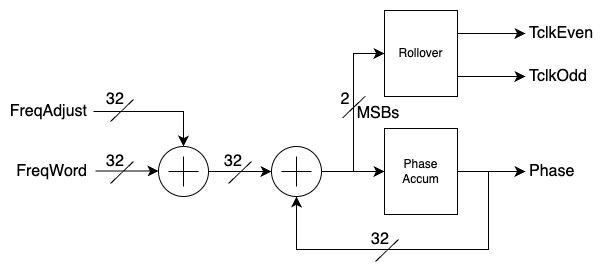

The diagram above was exported from draw.io. Its source (the exported page's mxGraphModel, read from the mxfile embedded in the PNG):
<mxGraphModel dx="1412" dy="1103" grid="0" gridSize="10" guides="1" tooltips="1" connect="1" arrows="1" fold="1" page="0" pageScale="1" pageWidth="850" pageHeight="1100" math="0" shadow="0">
  <root>
    <mxCell id="0" />
    <mxCell id="1" parent="0" />
    <mxCell id="6626HiY_741l3vjXgiHe-1" value="Phase&lt;div&gt;Accum&lt;/div&gt;" style="rounded=0;whiteSpace=wrap;html=1;" parent="1" vertex="1">
      <mxGeometry x="158" y="25" width="73" height="86" as="geometry" />
    </mxCell>
    <mxCell id="6626HiY_741l3vjXgiHe-2" value="" style="verticalLabelPosition=bottom;shadow=0;dashed=0;align=center;html=1;verticalAlign=top;shape=mxgraph.electrical.abstract.summation_point;" parent="1" vertex="1">
      <mxGeometry x="45" y="43" width="50" height="50" as="geometry" />
    </mxCell>
    <mxCell id="6626HiY_741l3vjXgiHe-3" value="" style="endArrow=classic;html=1;rounded=0;fontSize=12;startSize=8;endSize=8;curved=1;exitX=1;exitY=0.5;exitDx=0;exitDy=0;exitPerimeter=0;entryX=0;entryY=0.5;entryDx=0;entryDy=0;" parent="1" source="6626HiY_741l3vjXgiHe-2" target="6626HiY_741l3vjXgiHe-1" edge="1">
      <mxGeometry width="50" height="50" relative="1" as="geometry">
        <mxPoint x="175" y="225" as="sourcePoint" />
        <mxPoint x="225" y="175" as="targetPoint" />
      </mxGeometry>
    </mxCell>
    <mxCell id="6626HiY_741l3vjXgiHe-4" value="" style="endArrow=classic;html=1;rounded=0;fontSize=12;startSize=8;endSize=8;curved=1;exitX=1;exitY=0.5;exitDx=0;exitDy=0;" parent="1" source="6626HiY_741l3vjXgiHe-1" edge="1">
      <mxGeometry width="50" height="50" relative="1" as="geometry">
        <mxPoint x="175" y="225" as="sourcePoint" />
        <mxPoint x="299" y="68" as="targetPoint" />
      </mxGeometry>
    </mxCell>
    <mxCell id="6626HiY_741l3vjXgiHe-5" value="" style="verticalLabelPosition=bottom;shadow=0;dashed=0;align=center;html=1;verticalAlign=top;shape=mxgraph.electrical.abstract.summation_point;" parent="1" vertex="1">
      <mxGeometry x="-68" y="43" width="50" height="50" as="geometry" />
    </mxCell>
    <mxCell id="6626HiY_741l3vjXgiHe-6" value="" style="endArrow=classic;html=1;rounded=0;fontSize=12;startSize=8;endSize=8;curved=1;exitX=1;exitY=0.5;exitDx=0;exitDy=0;exitPerimeter=0;entryX=0;entryY=0.5;entryDx=0;entryDy=0;entryPerimeter=0;" parent="1" source="6626HiY_741l3vjXgiHe-5" target="6626HiY_741l3vjXgiHe-2" edge="1">
      <mxGeometry width="50" height="50" relative="1" as="geometry">
        <mxPoint x="175" y="225" as="sourcePoint" />
        <mxPoint x="225" y="175" as="targetPoint" />
      </mxGeometry>
    </mxCell>
    <mxCell id="6626HiY_741l3vjXgiHe-7" value="Rollover" style="rounded=0;whiteSpace=wrap;html=1;" parent="1" vertex="1">
      <mxGeometry x="158" y="-93" width="73" height="86" as="geometry" />
    </mxCell>
    <mxCell id="6626HiY_741l3vjXgiHe-8" value="" style="edgeStyle=elbowEdgeStyle;elbow=horizontal;endArrow=classic;html=1;curved=0;rounded=0;endSize=8;startSize=8;fontSize=12;entryX=0;entryY=0.5;entryDx=0;entryDy=0;exitX=1;exitY=0.5;exitDx=0;exitDy=0;exitPerimeter=0;" parent="1" source="6626HiY_741l3vjXgiHe-2" target="6626HiY_741l3vjXgiHe-7" edge="1">
      <mxGeometry width="50" height="50" relative="1" as="geometry">
        <mxPoint x="60" y="158" as="sourcePoint" />
        <mxPoint x="110" y="108" as="targetPoint" />
      </mxGeometry>
    </mxCell>
    <mxCell id="6626HiY_741l3vjXgiHe-11" value="" style="endArrow=classic;html=1;rounded=0;fontSize=12;startSize=8;endSize=8;curved=1;exitX=1;exitY=0.5;exitDx=0;exitDy=0;" parent="1" edge="1">
      <mxGeometry width="50" height="50" relative="1" as="geometry">
        <mxPoint x="231" y="-27" as="sourcePoint" />
        <mxPoint x="299" y="-27" as="targetPoint" />
      </mxGeometry>
    </mxCell>
    <mxCell id="6626HiY_741l3vjXgiHe-12" value="" style="endArrow=classic;html=1;rounded=0;fontSize=12;startSize=8;endSize=8;curved=1;exitX=1;exitY=0.5;exitDx=0;exitDy=0;" parent="1" edge="1">
      <mxGeometry width="50" height="50" relative="1" as="geometry">
        <mxPoint x="231" y="-70" as="sourcePoint" />
        <mxPoint x="299" y="-70" as="targetPoint" />
      </mxGeometry>
    </mxCell>
    <mxCell id="6626HiY_741l3vjXgiHe-13" value="Phase" style="text;strokeColor=none;fillColor=none;html=1;align=left;verticalAlign=middle;whiteSpace=wrap;rounded=0;fontSize=16;" parent="1" vertex="1">
      <mxGeometry x="301" y="53" width="60" height="30" as="geometry" />
    </mxCell>
    <mxCell id="6626HiY_741l3vjXgiHe-14" value="TclkEven" style="text;strokeColor=none;fillColor=none;html=1;align=left;verticalAlign=middle;whiteSpace=wrap;rounded=0;fontSize=16;" parent="1" vertex="1">
      <mxGeometry x="301" y="-85" width="60" height="30" as="geometry" />
    </mxCell>
    <mxCell id="6626HiY_741l3vjXgiHe-15" value="TclkOdd" style="text;strokeColor=none;fillColor=none;html=1;align=left;verticalAlign=middle;whiteSpace=wrap;rounded=0;fontSize=16;" parent="1" vertex="1">
      <mxGeometry x="301" y="-42" width="60" height="30" as="geometry" />
    </mxCell>
    <mxCell id="6626HiY_741l3vjXgiHe-17" value="" style="endArrow=classic;html=1;rounded=0;fontSize=12;startSize=8;endSize=8;curved=1;exitX=1;exitY=0.5;exitDx=0;exitDy=0;exitPerimeter=0;entryX=0;entryY=0.5;entryDx=0;entryDy=0;entryPerimeter=0;" parent="1" edge="1">
      <mxGeometry width="50" height="50" relative="1" as="geometry">
        <mxPoint x="-131" y="67.5" as="sourcePoint" />
        <mxPoint x="-68" y="67.5" as="targetPoint" />
      </mxGeometry>
    </mxCell>
    <mxCell id="6626HiY_741l3vjXgiHe-18" value="" style="edgeStyle=segmentEdgeStyle;endArrow=classic;html=1;curved=0;rounded=0;endSize=8;startSize=8;fontSize=12;entryX=0.5;entryY=0;entryDx=0;entryDy=0;entryPerimeter=0;" parent="1" target="6626HiY_741l3vjXgiHe-5" edge="1">
      <mxGeometry width="50" height="50" relative="1" as="geometry">
        <mxPoint x="-133" y="8" as="sourcePoint" />
        <mxPoint x="110" y="108" as="targetPoint" />
      </mxGeometry>
    </mxCell>
    <mxCell id="6626HiY_741l3vjXgiHe-19" value="" style="edgeStyle=elbowEdgeStyle;elbow=vertical;endArrow=classic;html=1;curved=0;rounded=0;endSize=8;startSize=8;fontSize=12;entryX=0.5;entryY=1;entryDx=0;entryDy=0;entryPerimeter=0;" parent="1" target="6626HiY_741l3vjXgiHe-2" edge="1">
      <mxGeometry width="50" height="50" relative="1" as="geometry">
        <mxPoint x="262" y="68" as="sourcePoint" />
        <mxPoint x="110" y="108" as="targetPoint" />
        <Array as="points">
          <mxPoint x="161" y="146" />
        </Array>
      </mxGeometry>
    </mxCell>
    <mxCell id="6626HiY_741l3vjXgiHe-20" value="FreqWord" style="text;strokeColor=none;fillColor=none;html=1;align=right;verticalAlign=middle;whiteSpace=wrap;rounded=0;fontSize=16;" parent="1" vertex="1">
      <mxGeometry x="-197" y="53" width="60" height="30" as="geometry" />
    </mxCell>
    <mxCell id="6626HiY_741l3vjXgiHe-21" value="FreqAdjust" style="text;strokeColor=none;fillColor=none;html=1;align=right;verticalAlign=middle;whiteSpace=wrap;rounded=0;fontSize=16;" parent="1" vertex="1">
      <mxGeometry x="-197" y="-7" width="60" height="30" as="geometry" />
    </mxCell>
    <mxCell id="6626HiY_741l3vjXgiHe-22" value="" style="endArrow=none;html=1;rounded=0;fontSize=12;startSize=8;endSize=8;curved=1;" parent="1" edge="1">
      <mxGeometry width="50" height="50" relative="1" as="geometry">
        <mxPoint x="-116" y="18" as="sourcePoint" />
        <mxPoint x="-93" y="-4" as="targetPoint" />
      </mxGeometry>
    </mxCell>
    <mxCell id="6626HiY_741l3vjXgiHe-23" value="32" style="text;strokeColor=none;fillColor=none;html=1;align=center;verticalAlign=middle;whiteSpace=wrap;rounded=0;fontSize=16;" parent="1" vertex="1">
      <mxGeometry x="-141" y="-19" width="60" height="30" as="geometry" />
    </mxCell>
    <mxCell id="6626HiY_741l3vjXgiHe-24" value="" style="endArrow=none;html=1;rounded=0;fontSize=12;startSize=8;endSize=8;curved=1;" parent="1" edge="1">
      <mxGeometry width="50" height="50" relative="1" as="geometry">
        <mxPoint x="-116" y="80" as="sourcePoint" />
        <mxPoint x="-93" y="58" as="targetPoint" />
      </mxGeometry>
    </mxCell>
    <mxCell id="6626HiY_741l3vjXgiHe-25" value="32" style="text;strokeColor=none;fillColor=none;html=1;align=center;verticalAlign=middle;whiteSpace=wrap;rounded=0;fontSize=16;" parent="1" vertex="1">
      <mxGeometry x="-141" y="43" width="60" height="30" as="geometry" />
    </mxCell>
    <mxCell id="6626HiY_741l3vjXgiHe-26" value="" style="endArrow=none;html=1;rounded=0;fontSize=12;startSize=8;endSize=8;curved=1;" parent="1" edge="1">
      <mxGeometry width="50" height="50" relative="1" as="geometry">
        <mxPoint x="2" y="80" as="sourcePoint" />
        <mxPoint x="25" y="58" as="targetPoint" />
      </mxGeometry>
    </mxCell>
    <mxCell id="6626HiY_741l3vjXgiHe-27" value="32" style="text;strokeColor=none;fillColor=none;html=1;align=center;verticalAlign=middle;whiteSpace=wrap;rounded=0;fontSize=16;" parent="1" vertex="1">
      <mxGeometry x="-23" y="43" width="60" height="30" as="geometry" />
    </mxCell>
    <mxCell id="6626HiY_741l3vjXgiHe-28" value="" style="endArrow=none;html=1;rounded=0;fontSize=12;startSize=8;endSize=8;curved=1;" parent="1" edge="1">
      <mxGeometry width="50" height="50" relative="1" as="geometry">
        <mxPoint x="149" y="158" as="sourcePoint" />
        <mxPoint x="172" y="136" as="targetPoint" />
      </mxGeometry>
    </mxCell>
    <mxCell id="6626HiY_741l3vjXgiHe-29" value="32" style="text;strokeColor=none;fillColor=none;html=1;align=center;verticalAlign=middle;whiteSpace=wrap;rounded=0;fontSize=16;" parent="1" vertex="1">
      <mxGeometry x="124" y="121" width="60" height="30" as="geometry" />
    </mxCell>
    <mxCell id="6626HiY_741l3vjXgiHe-30" value="" style="endArrow=none;html=1;rounded=0;fontSize=12;startSize=8;endSize=8;curved=1;" parent="1" edge="1">
      <mxGeometry width="50" height="50" relative="1" as="geometry">
        <mxPoint x="116" y="14.5" as="sourcePoint" />
        <mxPoint x="139" y="-7.5" as="targetPoint" />
      </mxGeometry>
    </mxCell>
    <mxCell id="6626HiY_741l3vjXgiHe-31" value="2" style="text;strokeColor=none;fillColor=none;html=1;align=center;verticalAlign=middle;whiteSpace=wrap;rounded=0;fontSize=16;" parent="1" vertex="1">
      <mxGeometry x="89" y="-19" width="60" height="30" as="geometry" />
    </mxCell>
    <mxCell id="6626HiY_741l3vjXgiHe-34" value="MSBs" style="text;strokeColor=none;fillColor=none;html=1;align=center;verticalAlign=middle;whiteSpace=wrap;rounded=0;fontSize=16;" parent="1" vertex="1">
      <mxGeometry x="122" y="-5" width="60" height="30" as="geometry" />
    </mxCell>
  </root>
</mxGraphModel>